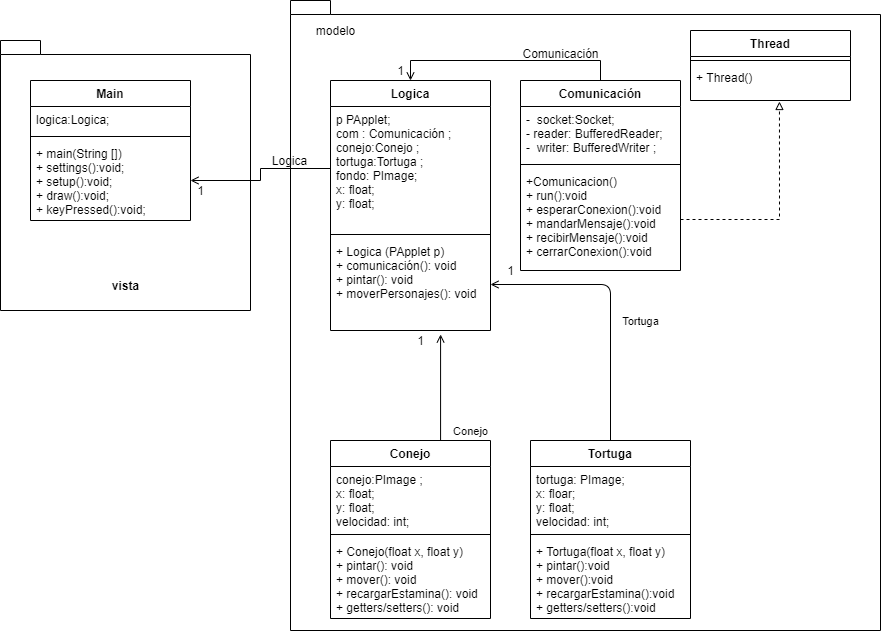

The diagram above was exported from draw.io. Its source (the exported page's mxGraphModel, read from the mxfile embedded in the PNG):
<mxGraphModel dx="1695" dy="433" grid="1" gridSize="10" guides="1" tooltips="1" connect="1" arrows="1" fold="1" page="1" pageScale="1" pageWidth="827" pageHeight="1169" math="0" shadow="0">
  <root>
    <mxCell id="0" />
    <mxCell id="1" parent="0" />
    <mxCell id="YhHkZWFvi-WaS0fo5lja-2" value="" style="shape=folder;fontStyle=1;spacingTop=10;tabWidth=40;tabHeight=14;tabPosition=left;html=1;" parent="1" vertex="1">
      <mxGeometry x="250" width="590" height="630" as="geometry" />
    </mxCell>
    <mxCell id="YhHkZWFvi-WaS0fo5lja-1" value="&lt;br&gt;&lt;br&gt;&lt;br&gt;&lt;br&gt;&lt;br&gt;&lt;br&gt;&lt;br&gt;&lt;br&gt;&lt;br&gt;&lt;br&gt;&lt;br&gt;&lt;br&gt;&lt;br&gt;&lt;br&gt;&lt;br&gt;vista&lt;br&gt;" style="shape=folder;fontStyle=1;spacingTop=10;tabWidth=40;tabHeight=14;tabPosition=left;html=1;" parent="1" vertex="1">
      <mxGeometry x="-40" y="40" width="250" height="270" as="geometry" />
    </mxCell>
    <mxCell id="l-idmEHUiofyVv698bnX-1" value="Main" style="swimlane;fontStyle=1;align=center;verticalAlign=top;childLayout=stackLayout;horizontal=1;startSize=26;horizontalStack=0;resizeParent=1;resizeParentMax=0;resizeLast=0;collapsible=1;marginBottom=0;" parent="1" vertex="1">
      <mxGeometry x="-10" y="80" width="160" height="140" as="geometry" />
    </mxCell>
    <mxCell id="l-idmEHUiofyVv698bnX-2" value="logica:Logica;" style="text;strokeColor=none;fillColor=none;align=left;verticalAlign=top;spacingLeft=4;spacingRight=4;overflow=hidden;rotatable=0;points=[[0,0.5],[1,0.5]];portConstraint=eastwest;" parent="l-idmEHUiofyVv698bnX-1" vertex="1">
      <mxGeometry y="26" width="160" height="26" as="geometry" />
    </mxCell>
    <mxCell id="l-idmEHUiofyVv698bnX-3" value="" style="line;strokeWidth=1;fillColor=none;align=left;verticalAlign=middle;spacingTop=-1;spacingLeft=3;spacingRight=3;rotatable=0;labelPosition=right;points=[];portConstraint=eastwest;" parent="l-idmEHUiofyVv698bnX-1" vertex="1">
      <mxGeometry y="52" width="160" height="8" as="geometry" />
    </mxCell>
    <mxCell id="l-idmEHUiofyVv698bnX-4" value="+ main(String [])&#10;+ settings():void;&#10;+ setup():void;&#10;+ draw():void;&#10;+ keyPressed():void;" style="text;strokeColor=none;fillColor=none;align=left;verticalAlign=top;spacingLeft=4;spacingRight=4;overflow=hidden;rotatable=0;points=[[0,0.5],[1,0.5]];portConstraint=eastwest;" parent="l-idmEHUiofyVv698bnX-1" vertex="1">
      <mxGeometry y="60" width="160" height="80" as="geometry" />
    </mxCell>
    <mxCell id="l-idmEHUiofyVv698bnX-29" style="edgeStyle=orthogonalEdgeStyle;rounded=0;orthogonalLoop=1;jettySize=auto;html=1;exitX=0.5;exitY=0;exitDx=0;exitDy=0;entryX=0.5;entryY=0;entryDx=0;entryDy=0;endArrow=open;endFill=0;" parent="1" source="l-idmEHUiofyVv698bnX-5" target="l-idmEHUiofyVv698bnX-9" edge="1">
      <mxGeometry relative="1" as="geometry" />
    </mxCell>
    <mxCell id="l-idmEHUiofyVv698bnX-5" value="Comunicación" style="swimlane;fontStyle=1;align=center;verticalAlign=top;childLayout=stackLayout;horizontal=1;startSize=26;horizontalStack=0;resizeParent=1;resizeParentMax=0;resizeLast=0;collapsible=1;marginBottom=0;" parent="1" vertex="1">
      <mxGeometry x="480" y="80" width="160" height="190" as="geometry" />
    </mxCell>
    <mxCell id="l-idmEHUiofyVv698bnX-6" value="-  socket:Socket;&#10;- reader: BufferedReader;&#10;-  writer: BufferedWriter ;" style="text;strokeColor=none;fillColor=none;align=left;verticalAlign=top;spacingLeft=4;spacingRight=4;overflow=hidden;rotatable=0;points=[[0,0.5],[1,0.5]];portConstraint=eastwest;" parent="l-idmEHUiofyVv698bnX-5" vertex="1">
      <mxGeometry y="26" width="160" height="54" as="geometry" />
    </mxCell>
    <mxCell id="l-idmEHUiofyVv698bnX-7" value="" style="line;strokeWidth=1;fillColor=none;align=left;verticalAlign=middle;spacingTop=-1;spacingLeft=3;spacingRight=3;rotatable=0;labelPosition=right;points=[];portConstraint=eastwest;" parent="l-idmEHUiofyVv698bnX-5" vertex="1">
      <mxGeometry y="80" width="160" height="8" as="geometry" />
    </mxCell>
    <mxCell id="l-idmEHUiofyVv698bnX-8" value="+Comunicacion()&#10;+ run():void&#10;+ esperarConexion():void&#10;+ mandarMensaje():void&#10;+ recibirMensaje():void&#10;+ cerrarConexion():void&#10;" style="text;strokeColor=none;fillColor=none;align=left;verticalAlign=top;spacingLeft=4;spacingRight=4;overflow=hidden;rotatable=0;points=[[0,0.5],[1,0.5]];portConstraint=eastwest;" parent="l-idmEHUiofyVv698bnX-5" vertex="1">
      <mxGeometry y="88" width="160" height="102" as="geometry" />
    </mxCell>
    <mxCell id="l-idmEHUiofyVv698bnX-9" value="Logica" style="swimlane;fontStyle=1;align=center;verticalAlign=top;childLayout=stackLayout;horizontal=1;startSize=26;horizontalStack=0;resizeParent=1;resizeParentMax=0;resizeLast=0;collapsible=1;marginBottom=0;" parent="1" vertex="1">
      <mxGeometry x="290" y="80" width="160" height="250" as="geometry" />
    </mxCell>
    <mxCell id="l-idmEHUiofyVv698bnX-10" value="p PApplet;&#10;com : Comunicación ;&#10;conejo:Conejo ;&#10;tortuga:Tortuga ;&#10;fondo: PImage;&#10;x: float;&#10;y: float;&#10;&#10;" style="text;strokeColor=none;fillColor=none;align=left;verticalAlign=top;spacingLeft=4;spacingRight=4;overflow=hidden;rotatable=0;points=[[0,0.5],[1,0.5]];portConstraint=eastwest;" parent="l-idmEHUiofyVv698bnX-9" vertex="1">
      <mxGeometry y="26" width="160" height="124" as="geometry" />
    </mxCell>
    <mxCell id="l-idmEHUiofyVv698bnX-11" value="" style="line;strokeWidth=1;fillColor=none;align=left;verticalAlign=middle;spacingTop=-1;spacingLeft=3;spacingRight=3;rotatable=0;labelPosition=right;points=[];portConstraint=eastwest;" parent="l-idmEHUiofyVv698bnX-9" vertex="1">
      <mxGeometry y="150" width="160" height="8" as="geometry" />
    </mxCell>
    <mxCell id="l-idmEHUiofyVv698bnX-12" value="+ Logica (PApplet p)&#10;+ comunicación(): void&#10;+ pintar(): void&#10;+ moverPersonajes(): void&#10;&#10;" style="text;strokeColor=none;fillColor=none;align=left;verticalAlign=top;spacingLeft=4;spacingRight=4;overflow=hidden;rotatable=0;points=[[0,0.5],[1,0.5]];portConstraint=eastwest;" parent="l-idmEHUiofyVv698bnX-9" vertex="1">
      <mxGeometry y="158" width="160" height="92" as="geometry" />
    </mxCell>
    <mxCell id="l-idmEHUiofyVv698bnX-17" value="Conejo" style="swimlane;fontStyle=1;align=center;verticalAlign=top;childLayout=stackLayout;horizontal=1;startSize=26;horizontalStack=0;resizeParent=1;resizeParentMax=0;resizeLast=0;collapsible=1;marginBottom=0;" parent="1" vertex="1">
      <mxGeometry x="290" y="440" width="160" height="178" as="geometry" />
    </mxCell>
    <mxCell id="l-idmEHUiofyVv698bnX-18" value="conejo:PImage ;&#10;x: float;&#10;y: float;&#10;velocidad: int;&#10;" style="text;strokeColor=none;fillColor=none;align=left;verticalAlign=top;spacingLeft=4;spacingRight=4;overflow=hidden;rotatable=0;points=[[0,0.5],[1,0.5]];portConstraint=eastwest;" parent="l-idmEHUiofyVv698bnX-17" vertex="1">
      <mxGeometry y="26" width="160" height="64" as="geometry" />
    </mxCell>
    <mxCell id="l-idmEHUiofyVv698bnX-19" value="" style="line;strokeWidth=1;fillColor=none;align=left;verticalAlign=middle;spacingTop=-1;spacingLeft=3;spacingRight=3;rotatable=0;labelPosition=right;points=[];portConstraint=eastwest;" parent="l-idmEHUiofyVv698bnX-17" vertex="1">
      <mxGeometry y="90" width="160" height="8" as="geometry" />
    </mxCell>
    <mxCell id="l-idmEHUiofyVv698bnX-20" value="+ Conejo(float x, float y)&#10;+ pintar(): void&#10;+ mover(): void&#10;+ recargarEstamina(): void&#10;+ getters/setters(): void" style="text;strokeColor=none;fillColor=none;align=left;verticalAlign=top;spacingLeft=4;spacingRight=4;overflow=hidden;rotatable=0;points=[[0,0.5],[1,0.5]];portConstraint=eastwest;" parent="l-idmEHUiofyVv698bnX-17" vertex="1">
      <mxGeometry y="98" width="160" height="80" as="geometry" />
    </mxCell>
    <mxCell id="l-idmEHUiofyVv698bnX-21" value="Tortuga" style="swimlane;fontStyle=1;align=center;verticalAlign=top;childLayout=stackLayout;horizontal=1;startSize=26;horizontalStack=0;resizeParent=1;resizeParentMax=0;resizeLast=0;collapsible=1;marginBottom=0;" parent="1" vertex="1">
      <mxGeometry x="490" y="440" width="160" height="178" as="geometry" />
    </mxCell>
    <mxCell id="l-idmEHUiofyVv698bnX-22" value="tortuga: PImage;&#10;x: floar;&#10;y: float;&#10;velocidad: int;&#10;" style="text;strokeColor=none;fillColor=none;align=left;verticalAlign=top;spacingLeft=4;spacingRight=4;overflow=hidden;rotatable=0;points=[[0,0.5],[1,0.5]];portConstraint=eastwest;" parent="l-idmEHUiofyVv698bnX-21" vertex="1">
      <mxGeometry y="26" width="160" height="64" as="geometry" />
    </mxCell>
    <mxCell id="l-idmEHUiofyVv698bnX-23" value="" style="line;strokeWidth=1;fillColor=none;align=left;verticalAlign=middle;spacingTop=-1;spacingLeft=3;spacingRight=3;rotatable=0;labelPosition=right;points=[];portConstraint=eastwest;" parent="l-idmEHUiofyVv698bnX-21" vertex="1">
      <mxGeometry y="90" width="160" height="8" as="geometry" />
    </mxCell>
    <mxCell id="l-idmEHUiofyVv698bnX-24" value="+ Tortuga(float x, float y)&#10;+ pintar():void&#10;+ mover():void&#10;+ recargarEstamina():void&#10;+ getters/setters():void" style="text;strokeColor=none;fillColor=none;align=left;verticalAlign=top;spacingLeft=4;spacingRight=4;overflow=hidden;rotatable=0;points=[[0,0.5],[1,0.5]];portConstraint=eastwest;" parent="l-idmEHUiofyVv698bnX-21" vertex="1">
      <mxGeometry y="98" width="160" height="80" as="geometry" />
    </mxCell>
    <mxCell id="l-idmEHUiofyVv698bnX-25" value="Conejo" style="html=1;verticalAlign=bottom;endArrow=open;exitX=0.688;exitY=0;exitDx=0;exitDy=0;exitPerimeter=0;entryX=0.688;entryY=1.043;entryDx=0;entryDy=0;entryPerimeter=0;endFill=0;" parent="1" source="l-idmEHUiofyVv698bnX-17" target="l-idmEHUiofyVv698bnX-12" edge="1">
      <mxGeometry x="-1" y="-30" width="80" relative="1" as="geometry">
        <mxPoint x="390" y="300" as="sourcePoint" />
        <mxPoint x="470" y="300" as="targetPoint" />
        <mxPoint as="offset" />
      </mxGeometry>
    </mxCell>
    <mxCell id="l-idmEHUiofyVv698bnX-26" value="Tortuga" style="html=1;verticalAlign=bottom;endArrow=open;exitX=0.5;exitY=0;exitDx=0;exitDy=0;entryX=1;entryY=0.5;entryDx=0;entryDy=0;endFill=0;" parent="1" source="l-idmEHUiofyVv698bnX-21" target="l-idmEHUiofyVv698bnX-12" edge="1">
      <mxGeometry x="-0.2029" y="-30" width="80" relative="1" as="geometry">
        <mxPoint x="410.0799999999999" y="330" as="sourcePoint" />
        <mxPoint x="410.0799999999999" y="303.956" as="targetPoint" />
        <Array as="points">
          <mxPoint x="570" y="284" />
        </Array>
        <mxPoint as="offset" />
      </mxGeometry>
    </mxCell>
    <mxCell id="l-idmEHUiofyVv698bnX-27" value="1" style="text;html=1;align=center;verticalAlign=middle;resizable=0;points=[];autosize=1;" parent="1" vertex="1">
      <mxGeometry x="370" y="330" width="20" height="20" as="geometry" />
    </mxCell>
    <mxCell id="pYPgvEiSZ83bwpeq6JfE-3" value="1" style="text;html=1;align=center;verticalAlign=middle;resizable=0;points=[];autosize=1;" parent="1" vertex="1">
      <mxGeometry x="350" y="60" width="20" height="20" as="geometry" />
    </mxCell>
    <mxCell id="pYPgvEiSZ83bwpeq6JfE-4" value="Comunicación" style="text;html=1;align=center;verticalAlign=middle;resizable=0;points=[];autosize=1;" parent="1" vertex="1">
      <mxGeometry x="475" y="43" width="90" height="20" as="geometry" />
    </mxCell>
    <mxCell id="pYPgvEiSZ83bwpeq6JfE-5" style="edgeStyle=orthogonalEdgeStyle;rounded=0;orthogonalLoop=1;jettySize=auto;html=1;exitX=0;exitY=0.5;exitDx=0;exitDy=0;endArrow=open;endFill=0;" parent="1" source="l-idmEHUiofyVv698bnX-10" target="l-idmEHUiofyVv698bnX-4" edge="1">
      <mxGeometry relative="1" as="geometry" />
    </mxCell>
    <mxCell id="pYPgvEiSZ83bwpeq6JfE-6" value="Logica" style="text;html=1;align=center;verticalAlign=middle;resizable=0;points=[];autosize=1;" parent="1" vertex="1">
      <mxGeometry x="224" y="150" width="50" height="20" as="geometry" />
    </mxCell>
    <mxCell id="pYPgvEiSZ83bwpeq6JfE-7" value="1" style="text;html=1;align=center;verticalAlign=middle;resizable=0;points=[];autosize=1;" parent="1" vertex="1">
      <mxGeometry x="150" y="180" width="20" height="20" as="geometry" />
    </mxCell>
    <mxCell id="pYPgvEiSZ83bwpeq6JfE-8" value="1" style="text;html=1;align=center;verticalAlign=middle;resizable=0;points=[];autosize=1;" parent="1" vertex="1">
      <mxGeometry x="460" y="260" width="20" height="20" as="geometry" />
    </mxCell>
    <mxCell id="pYPgvEiSZ83bwpeq6JfE-9" value="Thread" style="swimlane;fontStyle=1;align=center;verticalAlign=top;childLayout=stackLayout;horizontal=1;startSize=26;horizontalStack=0;resizeParent=1;resizeParentMax=0;resizeLast=0;collapsible=1;marginBottom=0;" parent="1" vertex="1">
      <mxGeometry x="650" y="30" width="160" height="70" as="geometry" />
    </mxCell>
    <mxCell id="pYPgvEiSZ83bwpeq6JfE-11" value="" style="line;strokeWidth=1;fillColor=none;align=left;verticalAlign=middle;spacingTop=-1;spacingLeft=3;spacingRight=3;rotatable=0;labelPosition=right;points=[];portConstraint=eastwest;" parent="pYPgvEiSZ83bwpeq6JfE-9" vertex="1">
      <mxGeometry y="26" width="160" height="8" as="geometry" />
    </mxCell>
    <mxCell id="pYPgvEiSZ83bwpeq6JfE-12" value="+ Thread()" style="text;strokeColor=none;fillColor=none;align=left;verticalAlign=top;spacingLeft=4;spacingRight=4;overflow=hidden;rotatable=0;points=[[0,0.5],[1,0.5]];portConstraint=eastwest;" parent="pYPgvEiSZ83bwpeq6JfE-9" vertex="1">
      <mxGeometry y="34" width="160" height="36" as="geometry" />
    </mxCell>
    <mxCell id="pYPgvEiSZ83bwpeq6JfE-13" style="edgeStyle=orthogonalEdgeStyle;rounded=0;orthogonalLoop=1;jettySize=auto;html=1;exitX=1;exitY=0.5;exitDx=0;exitDy=0;entryX=0.556;entryY=1.028;entryDx=0;entryDy=0;entryPerimeter=0;endArrow=block;endFill=0;dashed=1;" parent="1" source="l-idmEHUiofyVv698bnX-8" target="pYPgvEiSZ83bwpeq6JfE-12" edge="1">
      <mxGeometry relative="1" as="geometry" />
    </mxCell>
    <mxCell id="YhHkZWFvi-WaS0fo5lja-3" value="modelo" style="text;html=1;align=center;verticalAlign=middle;resizable=0;points=[];autosize=1;" parent="1" vertex="1">
      <mxGeometry x="270" y="20" width="50" height="20" as="geometry" />
    </mxCell>
  </root>
</mxGraphModel>